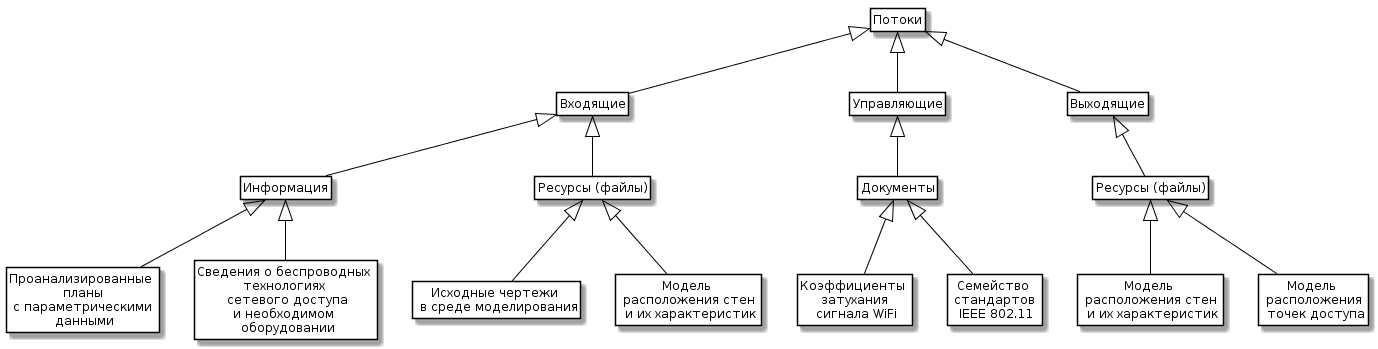

The diagram above was rendered by PlantUML. Its source (embedded in the PNG):
@startuml
skinparam class {
	BackgroundColor White
	ArrowColor Black
	BorderColor Black
}

class Entity as "Потоки"

class in as "Входящие"
class control as "Управляющие"
class out as "Выходящие"

class Info as "Информация"
class ResIn as "Ресурсы (файлы)"
class ResOut as "Ресурсы (файлы)"
class Dokument as "Документы"

class A1 as "Проанализированные \n планы \n с параметрическими \n данными"
class A2 as "Сведения о беспроводных \n технологиях  \n сетевого доступа\nи необходимом \n оборудовании"
class B1 as "Исходные чертежи \n в среде моделирования"
class B2 as "Модель \n расположения стен \n и их характеристик"
class C1 as "Коэффициенты \n затухания \n сигнала WiFi"
class C2 as "Семейство \n стандартов \n IEEE 802.11"
class D1 as "Модель \n расположения стен \n и их характеристик"
class D2 as "Модель \n расположения \n точек доступа"

Entity <|-- in
Entity <|-- control
Entity <|-- out

in <|-- Info
in <|-- ResIn
control <|-- Dokument
out <|-- ResOut

Info <|-- A1
Info <|-- A2
ResIn <|-- B1
ResIn <|-- B2
Dokument <|-- C1
Dokument <|-- C2
ResOut <|-- D1
ResOut <|-- D2

hide members
hide circle
hide methods
@enduml